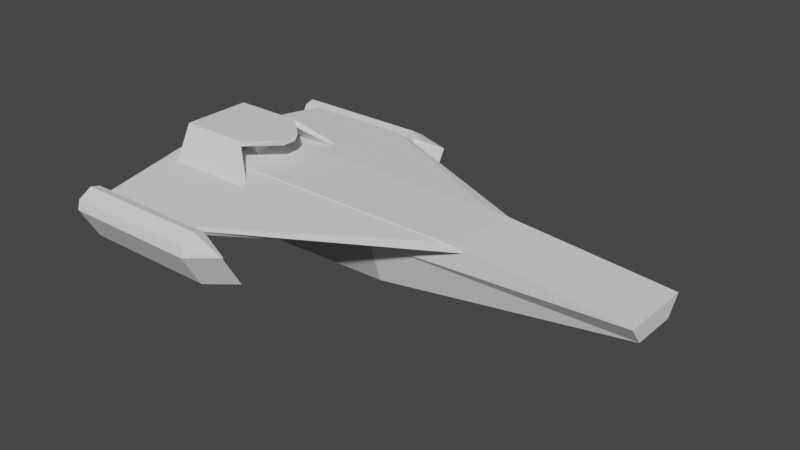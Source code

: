 # Source: magdorafrig.blend  (saved by Blender 2.91.10; exported with 4.5.12 LTS)
import bpy
from mathutils import Matrix  # noqa: F401  (used for matrix-valued properties, if any)

bpy.ops.wm.read_factory_settings(use_empty=True)
scene = bpy.context.scene
scene.name = 'Scene'

# ---- collections
col_collection = bpy.data.collections.new('Collection'); scene.collection.children.link(col_collection)

# ---- world
world_world = bpy.data.worlds.new('World'); scene.world = world_world
world_world.use_nodes = True; world_world.node_tree.nodes.clear()
_N = world_world.node_tree.nodes; _L = world_world.node_tree.links
n0 = _N.new('ShaderNodeOutputWorld'); n0.name = 'World Output'; n0.location = (300, 300)
n1 = _N.new('ShaderNodeBackground'); n1.name = 'Background'; n1.location = (10, 300)
n1.inputs[0].default_value = (0.05088, 0.05088, 0.05088, 1.0)
_L.new(n1.outputs[0], n0.inputs[0])
n0.is_active_output = True
world_world.color = (0.05088, 0.05088, 0.05088)
world_world.use_sun_shadow = False
world_world.sun_shadow_jitter_overblur = 0.0

# ---- meshes
me_cube_001 = bpy.data.meshes.new('Cube.001')
me_cube_001.from_pydata([(-6.9, -0.7517, 0.6668), (-6.9, -1.0, 1.0), (-6.9, 0.7517, 0.6668), (-6.9, 1.0, 1.0), (7.085, -0.6275, 0.1207), (7.085, 0.6275, 0.1207), (-0.08176, 0.6275, -1.0), (-4.712, 0.7517, -1.0), (-3.415, 1.0, 1.0), (2.478, 1.0, 1.0), (-4.712, -0.7517, -1.0), (-0.08176, -0.6275, -1.0), (2.478, -1.0, 1.0), (-3.415, -1.0, 1.0), (-0.08176, 1.0, 0.2378), (7.085, 1.0, 0.6094), (7.085, -1.0, 0.6094), (-0.08176, -1.0, 0.2378)], [], [(0, 1, 3, 2), (6, 14, 15, 5), (5, 15, 16, 4), (10, 13, 1, 0), (6, 5, 4, 11), (8, 3, 1, 13), (15, 9, 12, 16), (9, 8, 13, 12), (2, 7, 10, 0), (7, 6, 11, 10), (4, 16, 17, 11), (11, 17, 12, 13, 10), (2, 3, 8, 7), (7, 8, 9, 14, 6), (15, 14, 9), (17, 16, 12), (10, 17, 11), (14, 7, 6)])
_k = set([(0, 1), (0, 2), (0, 10), (1, 3), (1, 13), (2, 3), (2, 7), (3, 8), (4, 5), (4, 11), (4, 16), (5, 6), (5, 15), (6, 7), (6, 11), (6, 14), (7, 8), (7, 10), (8, 9), (8, 13), (9, 12), (9, 14), (9, 15), (10, 11), (10, 13), (11, 17), (12, 13), (12, 16), (12, 17), (14, 15), (15, 16), (16, 17)])
me_cube_001.attributes.new('sharp_edge', 'BOOLEAN', 'EDGE').data.foreach_set('value', [ (min(e.vertices), max(e.vertices)) in _k for e in me_cube_001.edges])
_uv = me_cube_001.uv_layers.new(name='UVMap')
_uv.uv.foreach_set('vector', [0.375, 0.0, 0.625, 0.0, 0.625, 0.25, 0.375, 0.25, 0.375, 0.4182, 0.5544, 0.4182, 0.5544, 0.5, 0.375, 0.5, 0.375, 0.5, 0.5544, 0.5, 0.5544, 0.75, 0.375, 0.75, 0.375, 0.9151, 0.625, 0.9151, 0.625, 1.0, 0.375, 1.0, 0.2932, 0.5, 0.375, 0.5, 0.375, 0.75, 0.2932, 0.75, 0.7901, 0.5, 0.875, 0.5, 0.875, 0.75, 0.7901, 0.75, 0.625, 0.5, 0.7068, 0.5, 0.7068, 0.75, 0.625, 0.75, 0.7068, 0.5, 0.7901, 0.5, 0.7901, 0.75, 0.7068, 0.75, 0.125, 0.5, 0.2099, 0.5, 0.2099, 0.75, 0.125, 0.75, 0.2099, 0.5, 0.2932, 0.5, 0.2932, 0.75, 0.2099, 0.75, 0.375, 0.75, 0.5544, 0.75, 0.5544, 0.8318, 0.375, 0.8318, 0.375, 0.8318, 0.5544, 0.8318, 0.625, 0.8318, 0.625, 0.9151, 0.375, 0.9151, 0.375, 0.25, 0.625, 0.25, 0.625, 0.3349, 0.375, 0.3349, 0.375, 0.3349, 0.625, 0.3349, 0.625, 0.4182, 0.5544, 0.4182, 0.375, 0.4182, 0.5544, 0.5, 0.5544, 0.4182, 0.625, 0.4182, 0.5544, 0.8318, 0.625, 0.75, 0.625, 0.8318, 0.2099, 0.75, 0.5544, 0.8318, 0.375, 0.8318, 0.5544, 0.4182, 0.2099, 0.5, 0.2932, 0.5])
me_cube_001.use_remesh_fix_poles = True
me_cube_001.use_remesh_preserve_attributes = False
me_cube_001.use_mirror_vertex_groups = False
me_cube_001.update()
me_cube_003 = bpy.data.meshes.new('Cube.003')
me_cube_003.from_pydata([(-6.391, -3.923, 0.5171), (-6.391, -3.923, 0.7171), (-3.519, -4.004, 0.5171), (-3.519, -4.004, 0.7171), (-6.81, -0.9068, 0.7802), (-6.81, -0.9068, 0.9802), (2.22, -0.9269, 0.7802), (2.22, -0.9269, 0.9802), (2.957, -0.9269, 0.9147), (-3.276, -4.004, 0.6873)], [], [(8, 7, 3, 9), (2, 9, 3, 1, 0), (4, 6, 2, 0), (7, 5, 1, 3), (6, 8, 9, 2), (0, 1, 5, 4), (5, 7, 8, 6, 4)])
_k = set([(0, 1), (0, 2), (0, 4), (1, 3), (1, 5), (2, 6), (2, 9), (3, 9), (4, 5), (4, 6), (5, 7), (6, 8), (7, 8), (8, 9)])
me_cube_003.attributes.new('sharp_edge', 'BOOLEAN', 'EDGE').data.foreach_set('value', [ (min(e.vertices), max(e.vertices)) in _k for e in me_cube_003.edges])
_uv = me_cube_003.uv_layers.new(name='UVMap')
_uv.uv.foreach_set('vector', [0.5, 0.6667, 0.625, 0.6667, 0.625, 0.75, 0.5, 0.75, 0.375, 0.75, 0.5, 0.75, 0.625, 0.75, 0.625, 1.0, 0.375, 1.0, 0.125, 0.6667, 0.375, 0.6667, 0.375, 0.75, 0.125, 0.75, 0.625, 0.6667, 0.875, 0.6667, 0.875, 0.75, 0.625, 0.75, 0.375, 0.6667, 0.5, 0.6667, 0.5, 0.75, 0.375, 0.75, 0.375, 0.0, 0.625, 0.0, 0.625, 0.08333, 0.375, 0.08333, 0.625, 0.08333, 0.625, 0.6667, 0.5, 0.6667, 0.375, 0.6667, 0.375, 0.08333])
me_cube_003.use_remesh_fix_poles = True
me_cube_003.use_remesh_preserve_attributes = False
me_cube_003.use_mirror_vertex_groups = False
me_cube_003.update()
me_cube = bpy.data.meshes.new('Cube')
me_cube.from_pydata([(-6.868, -3.742, -0.7167), (-6.868, -4.016, -0.6434), (-6.868, -4.558, 0.2977), (-6.868, -4.485, 0.5709), (-6.868, -3.282, -0.2205), (-6.868, -3.356, -0.4936), (-6.868, -4.098, 0.794), (-6.868, -3.825, 0.7206), (-2.868, -4.016, -0.6434), (-2.868, -3.742, -0.7167), (-2.868, -4.485, 0.5709), (-2.868, -4.558, 0.2977), (-2.868, -3.356, -0.4936), (-2.868, -3.282, -0.2205), (-2.868, -3.825, 0.7206), (-2.868, -4.098, 0.794), (-1.83, -3.649, -0.4319), (-1.83, -4.192, 0.5092), (-2.868, -4.192, 0.5092), (-2.868, -3.649, -0.4319), (-6.997, -3.499, -0.393), (-6.997, -3.461, -0.1898), (-6.997, -3.888, 0.5503), (-6.997, -4.083, 0.6197), (-6.997, -3.952, -0.473), (-6.997, -3.758, -0.5424), (-6.997, -4.342, 0.4703), (-6.997, -4.379, 0.2671), (-6.718, -3.499, -0.393), (-6.718, -3.461, -0.1898), (-6.718, -3.888, 0.5503), (-6.718, -4.083, 0.6197), (-6.718, -3.952, -0.473), (-6.718, -3.758, -0.5424), (-6.718, -4.342, 0.4703), (-6.718, -4.379, 0.2671)], [], [(8, 11, 2, 1), (15, 6, 3, 10), (6, 7, 22, 23), (4, 7, 14, 13), (12, 5, 4, 13), (6, 15, 14, 7), (0, 9, 8, 1), (10, 3, 2, 11), (5, 12, 9, 0), (11, 8, 16, 17), (8, 9, 16), (9, 12, 16), (15, 10, 17), (11, 17, 10), (14, 15, 18), (13, 19, 12), (16, 12, 19), (17, 18, 15), (17, 16, 19, 18), (14, 18, 19, 13), (26, 23, 31, 34), (4, 5, 20, 21), (7, 4, 21, 22), (1, 2, 27, 24), (5, 0, 25, 20), (2, 3, 26, 27), (3, 6, 23, 26), (0, 1, 24, 25), (33, 32, 35, 34, 31, 30, 29, 28), (20, 25, 33, 28), (25, 24, 32, 33), (21, 20, 28, 29), (22, 21, 29, 30), (24, 27, 35, 32), (27, 26, 34, 35), (23, 22, 30, 31)])
_k = set([(0, 1), (0, 5), (0, 9), (0, 25), (1, 2), (1, 8), (1, 24), (2, 3), (2, 11), (2, 27), (3, 6), (3, 10), (3, 26), (4, 5), (4, 7), (4, 13), (4, 21), (5, 12), (5, 20), (6, 7), (6, 15), (6, 23), (7, 14), (7, 22), (8, 9), (8, 11), (8, 16), (9, 12), (9, 16), (10, 11), (10, 15), (10, 17), (11, 17), (12, 13), (12, 16), (12, 19), (13, 14), (14, 15), (15, 17), (15, 18), (16, 17), (16, 19), (17, 18), (18, 19), (20, 21), (20, 25), (21, 22), (22, 23), (23, 26), (24, 25), (24, 27), (26, 27), (28, 29), (28, 33), (29, 30), (30, 31), (31, 34), (32, 33), (32, 35), (34, 35)])
me_cube.attributes.new('sharp_edge', 'BOOLEAN', 'EDGE').data.foreach_set('value', [ (min(e.vertices), max(e.vertices)) in _k for e in me_cube.edges])
_uv = me_cube.uv_layers.new(name='UVMap')
_uv.uv.foreach_set('vector', [0.4086, 0.75, 0.5914, 0.75, 0.5914, 1.0, 0.4086, 1.0, 0.625, 0.5591, 0.875, 0.5591, 0.875, 0.6909, 0.625, 0.6909, 0.625, 0.25, 0.5914, 0.25, 0.5914, 0.25, 0.625, 0.25, 0.4086, 0.25, 0.5914, 0.25, 0.5914, 0.5, 0.4086, 0.5, 0.375, 0.5591, 0.125, 0.5591, 0.125, 0.5, 0.375, 0.5, 0.625, 0.25, 0.625, 0.5, 0.5914, 0.5, 0.5914, 0.25, 0.125, 0.6909, 0.375, 0.6909, 0.375, 0.75, 0.125, 0.75, 0.625, 0.75, 0.625, 1.0, 0.5914, 1.0, 0.5914, 0.75, 0.125, 0.5591, 0.375, 0.5591, 0.375, 0.6909, 0.125, 0.6909, 0.5914, 0.75, 0.4086, 0.75, 0.4086, 0.75, 0.5914, 0.75, 0.375, 0.75, 0.375, 0.6909, 0.375, 0.75, 0.375, 0.6909, 0.375, 0.5591, 0.375, 0.75, 0.625, 0.5, 0.625, 0.75, 0.5914, 0.5, 0.5914, 0.75, 0.5914, 0.75, 0.625, 0.75, 0.5914, 0.5, 0.625, 0.5, 0.0, 0.0, 0.375, 0.5, 0.0, 0.0, 0.375, 0.5591, 0.375, 0.75, 0.375, 0.5591, 0.0, 0.0, 0.5914, 0.5, 0.0, 0.0, 0.625, 0.5, 0.5914, 0.5, 0.375, 0.75, 0.0, 0.0, 0.0, 0.0, 0.5914, 0.5, 0.0, 0.0, 0.0, 0.0, 0.375, 0.5, 0.875, 0.6909, 0.875, 0.5591, 0.875, 0.5591, 0.875, 0.6909, 0.125, 0.5, 0.125, 0.5591, 0.125, 0.5591, 0.125, 0.5, 0.5914, 0.25, 0.4086, 0.25, 0.4086, 0.25, 0.5914, 0.25, 0.4086, 1.0, 0.5914, 1.0, 0.5914, 1.0, 0.4086, 1.0, 0.125, 0.5591, 0.125, 0.6909, 0.125, 0.6909, 0.125, 0.5591, 0.5914, 1.0, 0.625, 1.0, 0.625, 1.0, 0.5914, 1.0, 0.875, 0.6909, 0.875, 0.5591, 0.875, 0.5591, 0.875, 0.6909, 0.125, 0.6909, 0.125, 0.75, 0.125, 0.75, 0.125, 0.6909, 0.375, 0.05906, 0.4086, 0.0, 0.5914, 0.0, 0.625, 0.05906, 0.625, 0.1909, 0.5914, 0.25, 0.4086, 0.25, 0.375, 0.1909, 0.125, 0.5591, 0.125, 0.6909, 0.125, 0.6909, 0.125, 0.5591, 0.125, 0.6909, 0.125, 0.75, 0.125, 0.75, 0.125, 0.6909, 0.125, 0.5, 0.125, 0.5591, 0.125, 0.5591, 0.125, 0.5, 0.5914, 0.25, 0.4086, 0.25, 0.4086, 0.25, 0.5914, 0.25, 0.4086, 1.0, 0.5914, 1.0, 0.5914, 1.0, 0.4086, 1.0, 0.5914, 1.0, 0.625, 1.0, 0.625, 1.0, 0.5914, 1.0, 0.625, 0.25, 0.5914, 0.25, 0.5914, 0.25, 0.625, 0.25])
me_cube.use_remesh_fix_poles = True
me_cube.use_remesh_preserve_attributes = False
me_cube.use_mirror_vertex_groups = False
me_cube.update()
me_cube_005 = bpy.data.meshes.new('Cube.005')
me_cube_005.from_pydata([(-6.146, -1.623, 0.8685), (-6.542, -0.9637, 1.516), (-6.146, 1.623, 0.8685), (-6.542, 0.9637, 1.516), (-3.695, -1.623, 0.8685), (-4.542, -0.9637, 1.516), (-3.695, 1.623, 0.8685), (-4.542, 0.9637, 1.516), (-6.146, 1.869, 0.8247), (-6.146, -1.869, 0.8247), (-6.542, -1.0, 1.677), (-6.542, 1.0, 1.677), (-4.542, 1.0, 1.677), (-3.695, 1.869, 0.8247), (-3.695, -1.869, 0.8247), (-4.542, -1.0, 1.677), (-6.542, -0.3333, 1.677), (-6.542, 0.3333, 1.677), (-3.742, 0.3333, 1.677), (-3.742, -0.3333, 1.677), (-6.542, -0.2072, 1.516), (-6.542, 0.2072, 1.516), (-3.742, 0.2072, 1.516), (-3.742, -0.2072, 1.516), (-6.146, 0.6232, 0.8247), (-6.146, -0.6232, 0.8247), (-3.695, -0.6232, 0.8247), (-3.695, 0.6232, 0.8247), (-6.146, 0.2072, 0.8685), (-6.146, -0.2072, 0.8685), (-3.695, -0.2072, 0.8685), (-3.695, 0.2072, 0.8685), (-5.032, 0.2072, 1.516), (-5.032, -0.2072, 1.516), (-4.666, -0.2072, 0.8685), (-4.666, 0.2072, 0.8685), (-6.127, -0.2072, 1.516), (-6.127, 0.2072, 1.516), (-6.127, 0.2072, 0.8685), (-6.127, -0.2072, 0.8685)], [], [(23, 5, 1, 20), (8, 11, 12, 13), (6, 7, 3, 2), (14, 15, 10, 9), (25, 26, 14, 9), (19, 16, 10, 15), (28, 2, 8, 24), (1, 0, 9, 10), (20, 1, 10, 16), (2, 3, 11, 8), (7, 6, 13, 12), (30, 4, 14, 26), (22, 7, 12, 18), (4, 5, 15, 14), (5, 4, 0, 1), (31, 6, 2, 28), (5, 23, 19, 15), (23, 22, 18, 19), (3, 21, 17, 11), (21, 20, 16, 17), (12, 11, 17, 18), (18, 17, 16, 19), (7, 22, 21, 3), (4, 30, 29, 0), (6, 31, 27, 13), (31, 30, 26, 27), (0, 29, 25, 9), (29, 28, 24, 25), (8, 13, 27, 24), (24, 27, 26, 25), (20, 21, 37, 36), (34, 35, 32, 33), (22, 23, 33, 32), (30, 31, 35, 34), (38, 39, 36, 37), (28, 29, 39, 38), (38, 37, 32, 35), (36, 39, 34, 33)])
_k = set([(0, 1), (0, 4), (0, 9), (0, 29), (1, 5), (1, 10), (1, 20), (2, 3), (2, 6), (2, 8), (2, 28), (3, 7), (3, 11), (3, 21), (4, 5), (4, 14), (4, 30), (5, 15), (5, 23), (6, 7), (6, 13), (6, 31), (7, 12), (7, 22), (8, 11), (8, 13), (8, 24), (9, 10), (9, 14), (9, 25), (10, 15), (10, 16), (11, 12), (11, 17), (12, 13), (12, 18), (13, 27), (14, 15), (14, 26), (15, 19), (16, 17), (16, 19), (16, 20), (17, 18), (17, 21), (18, 19), (18, 22), (19, 23), (20, 21), (20, 23), (20, 36), (21, 22), (21, 37), (22, 23), (22, 32), (23, 33), (24, 25), (24, 27), (24, 28), (25, 26), (25, 29), (26, 27), (26, 30), (27, 31), (28, 29), (28, 31), (28, 38), (29, 30), (29, 39), (30, 31), (30, 34), (31, 35), (32, 33), (32, 35), (32, 37), (33, 34), (33, 36), (34, 35), (34, 39), (35, 38), (36, 37), (36, 39), (37, 38), (38, 39)])
me_cube_005.attributes.new('sharp_edge', 'BOOLEAN', 'EDGE').data.foreach_set('value', [ (min(e.vertices), max(e.vertices)) in _k for e in me_cube_005.edges])
_uv = me_cube_005.uv_layers.new(name='UVMap')
_uv.uv.foreach_set('vector', [0.5777, 0.6509, 0.5777, 0.7027, 0.5777, 0.0473, 0.5777, 0.0991, 0.375, 0.25, 0.625, 0.25, 0.625, 0.5, 0.375, 0.5, 0.4223, 0.5473, 0.5777, 0.5473, 0.5777, 0.2027, 0.4223, 0.2027, 0.375, 0.75, 0.625, 0.75, 0.625, 1.0, 0.375, 1.0, 0.125, 0.6667, 0.375, 0.6667, 0.375, 0.75, 0.125, 0.75, 0.625, 0.6667, 0.875, 0.6667, 0.875, 0.75, 0.625, 0.75, 0.4223, 0.1509, 0.4223, 0.2027, 0.375, 0.25, 0.375, 0.1667, 0.5777, 0.0473, 0.4223, 0.0473, 0.375, 0.0, 0.625, 0.0, 0.5777, 0.0991, 0.5777, 0.0473, 0.625, 0.0, 0.625, 0.08333, 0.4223, 0.2027, 0.5777, 0.2027, 0.625, 0.25, 0.375, 0.25, 0.5777, 0.5473, 0.4223, 0.5473, 0.375, 0.5, 0.625, 0.5, 0.4223, 0.6509, 0.4223, 0.7027, 0.375, 0.75, 0.375, 0.6667, 0.5777, 0.5991, 0.5777, 0.5473, 0.625, 0.5, 0.625, 0.5833, 0.4223, 0.7027, 0.5777, 0.7027, 0.625, 0.75, 0.375, 0.75, 0.5777, 0.7027, 0.4223, 0.7027, 0.4223, 0.0473, 0.5777, 0.0473, 0.4223, 0.5991, 0.4223, 0.5473, 0.4223, 0.2027, 0.4223, 0.1509, 0.5777, 0.7027, 0.5777, 0.6509, 0.625, 0.6667, 0.625, 0.75, 0.5777, 0.6509, 0.5777, 0.5991, 0.625, 0.5833, 0.625, 0.6667, 0.5777, 0.2027, 0.5777, 0.1509, 0.625, 0.1667, 0.625, 0.25, 0.5777, 0.1509, 0.5777, 0.0991, 0.625, 0.08333, 0.625, 0.1667, 0.625, 0.5, 0.875, 0.5, 0.875, 0.5833, 0.625, 0.5833, 0.625, 0.5833, 0.875, 0.5833, 0.875, 0.6667, 0.625, 0.6667, 0.5777, 0.5473, 0.5777, 0.5991, 0.5777, 0.1509, 0.5777, 0.2027, 0.4223, 0.7027, 0.4223, 0.6509, 0.4223, 0.0991, 0.4223, 0.0473, 0.4223, 0.5473, 0.4223, 0.5991, 0.375, 0.5833, 0.375, 0.5, 0.4223, 0.5991, 0.4223, 0.6509, 0.375, 0.6667, 0.375, 0.5833, 0.4223, 0.0473, 0.4223, 0.0991, 0.375, 0.08333, 0.375, 0.0, 0.4223, 0.0991, 0.4223, 0.1509, 0.375, 0.1667, 0.375, 0.08333, 0.125, 0.5, 0.375, 0.5, 0.375, 0.5833, 0.125, 0.5833, 0.125, 0.5833, 0.375, 0.5833, 0.375, 0.6667, 0.125, 0.6667, 0.5777, 0.0991, 0.5777, 0.1509, 0.5777, 0.1509, 0.5777, 0.0991, 0.4223, 0.6509, 0.4223, 0.5991, 0.5777, 0.5991, 0.5777, 0.6509, 0.5777, 0.5991, 0.5777, 0.6509, 0.5777, 0.6509, 0.5777, 0.5991, 0.4223, 0.6509, 0.4223, 0.5991, 0.4223, 0.5991, 0.4223, 0.6509, 0.4223, 0.1509, 0.4223, 0.0991, 0.5777, 0.0991, 0.5777, 0.1509, 0.4223, 0.1509, 0.4223, 0.0991, 0.4223, 0.0991, 0.4223, 0.1509, 0.4223, 0.1509, 0.5777, 0.1509, 0.5777, 0.5991, 0.4223, 0.5991, 0.5777, 0.0991, 0.4223, 0.0991, 0.4223, 0.6509, 0.5777, 0.6509])
me_cube_005.use_remesh_fix_poles = True
me_cube_005.use_remesh_preserve_attributes = False
me_cube_005.use_mirror_vertex_groups = False
me_cube_005.update()
arm_armature = bpy.data.armatures.new('Armature')  # bones are not reproduced

# ---- objects
ob_hull = bpy.data.objects.new('Hull', me_cube_001)
ob_span = bpy.data.objects.new('Span', me_cube_003)
ob_outboards = bpy.data.objects.new('Outboards', me_cube)
ob_cnc = bpy.data.objects.new('CNC', me_cube_005)
ob_armature = bpy.data.objects.new('Armature', arm_armature)

# ---- transforms, parenting, visibility, modifiers, constraints
ob_hull.parent = ob_armature
ob_hull.location = (0.0, 0.0, 0.0)
ob_hull.lineart.crease_threshold = 0.0
_m = ob_hull.modifiers.new('Armature', 'ARMATURE')
_m.object = ob_armature
ob_span.parent = ob_armature
ob_span.location = (0.0, 0.0, 0.0)
ob_span.lineart.crease_threshold = 0.0
_m = ob_span.modifiers.new('Armature', 'ARMATURE')
_m.object = ob_armature
_m = ob_span.modifiers.new('Mirror', 'MIRROR')
_m.use_axis = (False, True, False)
_m.mirror_object = ob_hull
ob_outboards.parent = ob_armature
ob_outboards.location = (0.0, 0.0, 0.0)
ob_outboards.lineart.crease_threshold = 0.0
_m = ob_outboards.modifiers.new('Mirror', 'MIRROR')
_m.use_axis = (False, True, False)
_m.use_mirror_merge = False
_m.mirror_object = ob_hull
_m = ob_outboards.modifiers.new('Armature', 'ARMATURE')
_m.object = ob_armature
ob_cnc.parent = ob_armature
ob_cnc.location = (0.0, 0.0, 0.0)
ob_cnc.lineart.crease_threshold = 0.0
_m = ob_cnc.modifiers.new('Armature', 'ARMATURE')
_m.object = ob_armature
ob_armature.location = (0.0, 0.0, 0.0)
ob_armature.show_in_front = True
ob_armature.lineart.crease_threshold = 0.0

# ---- collection membership
col_collection.objects.link(ob_hull)
col_collection.objects.link(ob_span)
col_collection.objects.link(ob_outboards)
col_collection.objects.link(ob_cnc)
col_collection.objects.link(ob_armature)

# ---- scene / render settings (as saved in the file)
scene.frame_start = 1; scene.frame_end = 250; scene.frame_set(1)
scene.render.engine = 'BLENDER_EEVEE_NEXT'
scene.cycles.use_denoising = False
scene.cycles.samples = 128
scene.cycles.sampling_pattern = 'TABULATED_SOBOL'
scene.cycles.use_adaptive_sampling = False
scene.cycles.use_light_tree = False
scene.view_settings.view_transform = 'Filmic'
bpy.context.view_layer.update()

# ---- added for rendering (the .blend has no active camera and no usable light): camera, sun
cam_auto = bpy.data.cameras.new('AutoCamera')
cam_auto.lens = 50.0
cam_auto.sensor_width = 36.0
cam_auto.clip_end = 1000.0
ob_auto_camera = bpy.data.objects.new('AutoCamera', cam_auto)
scene.collection.objects.link(ob_auto_camera)
ob_auto_camera.location = (15.7613, -18.8608, 12.9125)
ob_auto_camera.rotation_euler = (1.09748, -7.21219e-08, 0.694738)
scene.camera = ob_auto_camera
light_auto_sun = bpy.data.lights.new('AutoSun', 'SUN')
light_auto_sun.energy = 3.0
light_auto_sun.angle = 0.0523599
ob_auto_sun = bpy.data.objects.new('AutoSun', light_auto_sun)
scene.collection.objects.link(ob_auto_sun)
ob_auto_sun.rotation_euler = (0.872665, 0.174533, 0.523599)
bpy.context.view_layer.update()
